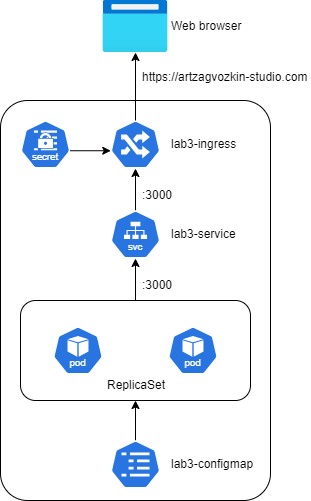

The diagram above was exported from draw.io. Its source (the exported page's mxGraphModel, read from the mxfile embedded in the PNG):
<mxGraphModel dx="558" dy="779" grid="1" gridSize="10" guides="1" tooltips="1" connect="1" arrows="1" fold="1" page="1" pageScale="1" pageWidth="827" pageHeight="1169" math="0" shadow="0">
  <root>
    <mxCell id="0" />
    <mxCell id="1" parent="0" />
    <mxCell id="NfXXYGMFnhxSIdXOdfoN-1" value="" style="rounded=1;whiteSpace=wrap;html=1;arcSize=10;" parent="1" vertex="1">
      <mxGeometry x="200" y="220" width="270" height="400" as="geometry" />
    </mxCell>
    <mxCell id="NfXXYGMFnhxSIdXOdfoN-17" value="" style="rounded=1;whiteSpace=wrap;html=1;" parent="1" vertex="1">
      <mxGeometry x="220" y="420" width="230" height="100" as="geometry" />
    </mxCell>
    <mxCell id="NfXXYGMFnhxSIdXOdfoN-2" value="" style="aspect=fixed;sketch=0;html=1;dashed=0;whitespace=wrap;verticalLabelPosition=bottom;verticalAlign=top;fillColor=#2875E2;strokeColor=#ffffff;points=[[0.005,0.63,0],[0.1,0.2,0],[0.9,0.2,0],[0.5,0,0],[0.995,0.63,0],[0.72,0.99,0],[0.5,1,0],[0.28,0.99,0]];shape=mxgraph.kubernetes.icon2;kubernetesLabel=1;prIcon=pod" parent="1" vertex="1">
      <mxGeometry x="252.5" y="446" width="50" height="48" as="geometry" />
    </mxCell>
    <mxCell id="NfXXYGMFnhxSIdXOdfoN-3" style="edgeStyle=orthogonalEdgeStyle;rounded=0;orthogonalLoop=1;jettySize=auto;html=1;exitX=0.5;exitY=0;exitDx=0;exitDy=0;exitPerimeter=0;entryX=0.5;entryY=1;entryDx=0;entryDy=0;entryPerimeter=0;" parent="1" source="NfXXYGMFnhxSIdXOdfoN-6" target="NfXXYGMFnhxSIdXOdfoN-21" edge="1">
      <mxGeometry relative="1" as="geometry">
        <mxPoint x="340" y="300" as="targetPoint" />
      </mxGeometry>
    </mxCell>
    <mxCell id="NfXXYGMFnhxSIdXOdfoN-6" value="" style="aspect=fixed;sketch=0;html=1;dashed=0;whitespace=wrap;verticalLabelPosition=bottom;verticalAlign=top;fillColor=#2875E2;strokeColor=#ffffff;points=[[0.005,0.63,0],[0.1,0.2,0],[0.9,0.2,0],[0.5,0,0],[0.995,0.63,0],[0.72,0.99,0],[0.5,1,0],[0.28,0.99,0]];shape=mxgraph.kubernetes.icon2;kubernetesLabel=1;prIcon=svc" parent="1" vertex="1">
      <mxGeometry x="310" y="330" width="50" height="48" as="geometry" />
    </mxCell>
    <mxCell id="NfXXYGMFnhxSIdXOdfoN-7" style="rounded=0;orthogonalLoop=1;jettySize=auto;html=1;exitX=0.5;exitY=0;exitDx=0;exitDy=0;entryX=0.5;entryY=1;entryDx=0;entryDy=0;entryPerimeter=0;startArrow=none;startFill=0;" parent="1" source="NfXXYGMFnhxSIdXOdfoN-17" target="NfXXYGMFnhxSIdXOdfoN-6" edge="1">
      <mxGeometry relative="1" as="geometry" />
    </mxCell>
    <mxCell id="NfXXYGMFnhxSIdXOdfoN-9" value="ReplicaSet" style="text;html=1;align=left;verticalAlign=middle;whiteSpace=wrap;rounded=0;" parent="1" vertex="1">
      <mxGeometry x="305" y="500" width="60" height="10" as="geometry" />
    </mxCell>
    <mxCell id="NfXXYGMFnhxSIdXOdfoN-11" value="" style="aspect=fixed;sketch=0;html=1;dashed=0;whitespace=wrap;verticalLabelPosition=bottom;verticalAlign=top;fillColor=#2875E2;strokeColor=#ffffff;points=[[0.005,0.63,0],[0.1,0.2,0],[0.9,0.2,0],[0.5,0,0],[0.995,0.63,0],[0.72,0.99,0],[0.5,1,0],[0.28,0.99,0]];shape=mxgraph.kubernetes.icon2;kubernetesLabel=1;prIcon=pod" parent="1" vertex="1">
      <mxGeometry x="367.5" y="446" width="50" height="48" as="geometry" />
    </mxCell>
    <mxCell id="NfXXYGMFnhxSIdXOdfoN-19" style="edgeStyle=orthogonalEdgeStyle;rounded=0;orthogonalLoop=1;jettySize=auto;html=1;exitX=0.5;exitY=0;exitDx=0;exitDy=0;exitPerimeter=0;entryX=0.5;entryY=1;entryDx=0;entryDy=0;" parent="1" source="NfXXYGMFnhxSIdXOdfoN-18" target="NfXXYGMFnhxSIdXOdfoN-17" edge="1">
      <mxGeometry relative="1" as="geometry" />
    </mxCell>
    <mxCell id="NfXXYGMFnhxSIdXOdfoN-18" value="" style="aspect=fixed;sketch=0;html=1;dashed=0;whitespace=wrap;verticalLabelPosition=bottom;verticalAlign=top;fillColor=#2875E2;strokeColor=#ffffff;points=[[0.005,0.63,0],[0.1,0.2,0],[0.9,0.2,0],[0.5,0,0],[0.995,0.63,0],[0.72,0.99,0],[0.5,1,0],[0.28,0.99,0]];shape=mxgraph.kubernetes.icon2;prIcon=cm" parent="1" vertex="1">
      <mxGeometry x="310" y="560" width="50" height="48" as="geometry" />
    </mxCell>
    <mxCell id="NfXXYGMFnhxSIdXOdfoN-21" value="" style="aspect=fixed;sketch=0;html=1;dashed=0;whitespace=wrap;verticalLabelPosition=bottom;verticalAlign=top;fillColor=#2875E2;strokeColor=#ffffff;points=[[0.005,0.63,0],[0.1,0.2,0],[0.9,0.2,0],[0.5,0,0],[0.995,0.63,0],[0.72,0.99,0],[0.5,1,0],[0.28,0.99,0]];shape=mxgraph.kubernetes.icon2;prIcon=ing" parent="1" vertex="1">
      <mxGeometry x="310" y="240" width="50" height="48" as="geometry" />
    </mxCell>
    <mxCell id="NfXXYGMFnhxSIdXOdfoN-22" value="" style="aspect=fixed;sketch=0;html=1;dashed=0;whitespace=wrap;verticalLabelPosition=bottom;verticalAlign=top;fillColor=#2875E2;strokeColor=#ffffff;points=[[0.005,0.63,0],[0.1,0.2,0],[0.9,0.2,0],[0.5,0,0],[0.995,0.63,0],[0.72,0.99,0],[0.5,1,0],[0.28,0.99,0]];shape=mxgraph.kubernetes.icon2;kubernetesLabel=1;prIcon=secret" parent="1" vertex="1">
      <mxGeometry x="220" y="240" width="50" height="48" as="geometry" />
    </mxCell>
    <mxCell id="NfXXYGMFnhxSIdXOdfoN-23" style="edgeStyle=orthogonalEdgeStyle;rounded=0;orthogonalLoop=1;jettySize=auto;html=1;exitX=0.995;exitY=0.63;exitDx=0;exitDy=0;exitPerimeter=0;entryX=0.005;entryY=0.63;entryDx=0;entryDy=0;entryPerimeter=0;" parent="1" source="NfXXYGMFnhxSIdXOdfoN-22" target="NfXXYGMFnhxSIdXOdfoN-21" edge="1">
      <mxGeometry relative="1" as="geometry" />
    </mxCell>
    <mxCell id="X8mxbXyVJ1PagdtD-qU5-1" value="" style="image;aspect=fixed;html=1;points=[];align=center;fontSize=12;image=img/lib/azure2/general/Browser.svg;" vertex="1" parent="1">
      <mxGeometry x="302.5" y="120" width="65" height="52" as="geometry" />
    </mxCell>
    <mxCell id="X8mxbXyVJ1PagdtD-qU5-3" style="edgeStyle=orthogonalEdgeStyle;rounded=0;orthogonalLoop=1;jettySize=auto;html=1;entryX=0.5;entryY=0;entryDx=0;entryDy=0;entryPerimeter=0;startArrow=classic;startFill=1;endArrow=none;endFill=0;" edge="1" parent="1" source="X8mxbXyVJ1PagdtD-qU5-1" target="NfXXYGMFnhxSIdXOdfoN-21">
      <mxGeometry relative="1" as="geometry" />
    </mxCell>
    <mxCell id="X8mxbXyVJ1PagdtD-qU5-4" value="lab3-service" style="text;html=1;align=left;verticalAlign=middle;whiteSpace=wrap;rounded=0;" vertex="1" parent="1">
      <mxGeometry x="369" y="349" width="70" height="10" as="geometry" />
    </mxCell>
    <mxCell id="X8mxbXyVJ1PagdtD-qU5-5" value="lab3-configmap" style="text;html=1;align=left;verticalAlign=middle;whiteSpace=wrap;rounded=0;" vertex="1" parent="1">
      <mxGeometry x="369" y="579" width="91" height="10" as="geometry" />
    </mxCell>
    <mxCell id="X8mxbXyVJ1PagdtD-qU5-6" value="lab3-ingress" style="text;html=1;align=left;verticalAlign=middle;whiteSpace=wrap;rounded=0;" vertex="1" parent="1">
      <mxGeometry x="369" y="259" width="70" height="10" as="geometry" />
    </mxCell>
    <mxCell id="X8mxbXyVJ1PagdtD-qU5-7" value="Web browser" style="text;html=1;align=left;verticalAlign=middle;whiteSpace=wrap;rounded=0;" vertex="1" parent="1">
      <mxGeometry x="369" y="141" width="81" height="10" as="geometry" />
    </mxCell>
    <mxCell id="X8mxbXyVJ1PagdtD-qU5-8" value=":3000" style="text;html=1;align=left;verticalAlign=middle;whiteSpace=wrap;rounded=0;" vertex="1" parent="1">
      <mxGeometry x="340" y="400" width="40" height="10" as="geometry" />
    </mxCell>
    <mxCell id="X8mxbXyVJ1PagdtD-qU5-9" value=":3000" style="text;html=1;align=left;verticalAlign=middle;whiteSpace=wrap;rounded=0;" vertex="1" parent="1">
      <mxGeometry x="340" y="310" width="40" height="10" as="geometry" />
    </mxCell>
    <mxCell id="X8mxbXyVJ1PagdtD-qU5-10" value="https://artzagvozkin-studio.com" style="text;html=1;align=left;verticalAlign=middle;whiteSpace=wrap;rounded=0;" vertex="1" parent="1">
      <mxGeometry x="340" y="192" width="170" height="10" as="geometry" />
    </mxCell>
  </root>
</mxGraphModel>